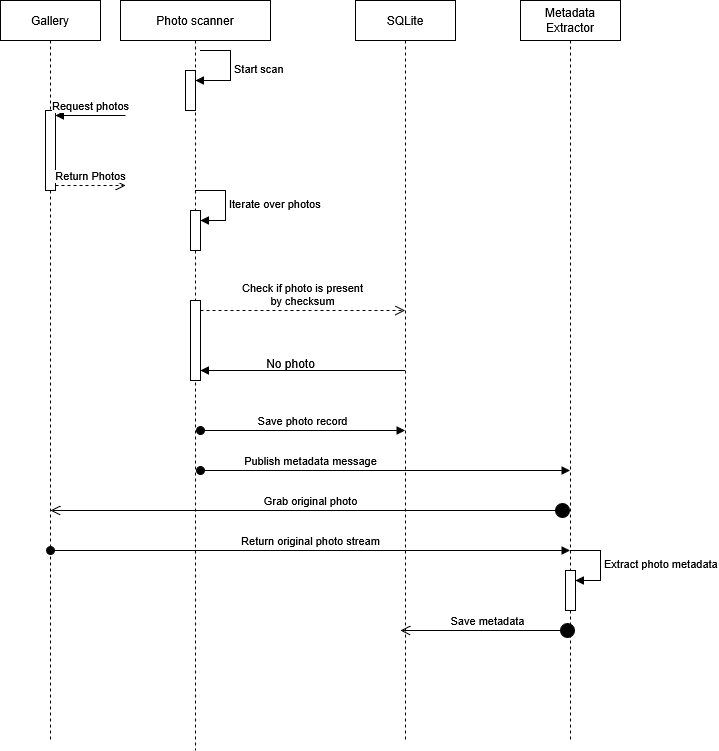

The diagram above was exported from draw.io. Its source (the exported page's mxGraphModel, read from the mxfile embedded in the PNG):
<mxGraphModel dx="2074" dy="1106" grid="1" gridSize="10" guides="1" tooltips="1" connect="1" arrows="1" fold="1" page="1" pageScale="1" pageWidth="850" pageHeight="1100" background="none" math="0" shadow="0">
  <root>
    <mxCell id="0" />
    <mxCell id="1" parent="0" />
    <mxCell id="Bm6jAi3F0s3E43qV5JZB-27" value="Gallery" style="shape=umlLifeline;perimeter=lifelinePerimeter;whiteSpace=wrap;html=1;container=1;dropTarget=0;collapsible=0;recursiveResize=0;outlineConnect=0;portConstraint=eastwest;newEdgeStyle={&quot;curved&quot;:0,&quot;rounded&quot;:0};" vertex="1" parent="1">
      <mxGeometry x="70" y="50" width="100" height="740" as="geometry" />
    </mxCell>
    <mxCell id="Bm6jAi3F0s3E43qV5JZB-42" value="" style="html=1;points=[[0,0,0,0,5],[0,1,0,0,-5],[1,0,0,0,5],[1,1,0,0,-5]];perimeter=orthogonalPerimeter;outlineConnect=0;targetShapes=umlLifeline;portConstraint=eastwest;newEdgeStyle={&quot;curved&quot;:0,&quot;rounded&quot;:0};" vertex="1" parent="Bm6jAi3F0s3E43qV5JZB-27">
      <mxGeometry x="45" y="110" width="10" height="80" as="geometry" />
    </mxCell>
    <mxCell id="Bm6jAi3F0s3E43qV5JZB-43" value="Request photos" style="html=1;verticalAlign=bottom;endArrow=block;curved=0;rounded=0;entryX=1;entryY=0;entryDx=0;entryDy=5;" edge="1" target="Bm6jAi3F0s3E43qV5JZB-42" parent="Bm6jAi3F0s3E43qV5JZB-27">
      <mxGeometry relative="1" as="geometry">
        <mxPoint x="125" y="115" as="sourcePoint" />
      </mxGeometry>
    </mxCell>
    <mxCell id="Bm6jAi3F0s3E43qV5JZB-44" value="Return Photos" style="html=1;verticalAlign=bottom;endArrow=open;dashed=1;endSize=8;curved=0;rounded=0;exitX=1;exitY=1;exitDx=0;exitDy=-5;" edge="1" source="Bm6jAi3F0s3E43qV5JZB-42" parent="Bm6jAi3F0s3E43qV5JZB-27">
      <mxGeometry relative="1" as="geometry">
        <mxPoint x="125" y="185" as="targetPoint" />
      </mxGeometry>
    </mxCell>
    <mxCell id="Bm6jAi3F0s3E43qV5JZB-29" value="Photo scanner" style="shape=umlLifeline;perimeter=lifelinePerimeter;whiteSpace=wrap;html=1;container=1;dropTarget=0;collapsible=0;recursiveResize=0;outlineConnect=0;portConstraint=eastwest;newEdgeStyle={&quot;curved&quot;:0,&quot;rounded&quot;:0};" vertex="1" parent="1">
      <mxGeometry x="190" y="50" width="150" height="750" as="geometry" />
    </mxCell>
    <mxCell id="Bm6jAi3F0s3E43qV5JZB-38" value="" style="html=1;points=[[0,0,0,0,5],[0,1,0,0,-5],[1,0,0,0,5],[1,1,0,0,-5]];perimeter=orthogonalPerimeter;outlineConnect=0;targetShapes=umlLifeline;portConstraint=eastwest;newEdgeStyle={&quot;curved&quot;:0,&quot;rounded&quot;:0};" vertex="1" parent="Bm6jAi3F0s3E43qV5JZB-29">
      <mxGeometry x="65" y="70" width="10" height="40" as="geometry" />
    </mxCell>
    <mxCell id="Bm6jAi3F0s3E43qV5JZB-39" value="Start scan" style="html=1;align=left;spacingLeft=2;endArrow=block;rounded=0;edgeStyle=orthogonalEdgeStyle;curved=0;rounded=0;" edge="1" target="Bm6jAi3F0s3E43qV5JZB-38" parent="Bm6jAi3F0s3E43qV5JZB-29">
      <mxGeometry relative="1" as="geometry">
        <mxPoint x="80" y="50" as="sourcePoint" />
        <Array as="points">
          <mxPoint x="110" y="80" />
        </Array>
      </mxGeometry>
    </mxCell>
    <mxCell id="Bm6jAi3F0s3E43qV5JZB-45" value="" style="html=1;points=[[0,0,0,0,5],[0,1,0,0,-5],[1,0,0,0,5],[1,1,0,0,-5]];perimeter=orthogonalPerimeter;outlineConnect=0;targetShapes=umlLifeline;portConstraint=eastwest;newEdgeStyle={&quot;curved&quot;:0,&quot;rounded&quot;:0};" vertex="1" parent="Bm6jAi3F0s3E43qV5JZB-29">
      <mxGeometry x="70" y="210" width="10" height="40" as="geometry" />
    </mxCell>
    <mxCell id="Bm6jAi3F0s3E43qV5JZB-46" value="Iterate over photos" style="html=1;align=left;spacingLeft=2;endArrow=block;rounded=0;edgeStyle=orthogonalEdgeStyle;curved=0;rounded=0;" edge="1" target="Bm6jAi3F0s3E43qV5JZB-45" parent="Bm6jAi3F0s3E43qV5JZB-29">
      <mxGeometry relative="1" as="geometry">
        <mxPoint x="75" y="190" as="sourcePoint" />
        <Array as="points">
          <mxPoint x="105" y="220" />
        </Array>
      </mxGeometry>
    </mxCell>
    <mxCell id="Bm6jAi3F0s3E43qV5JZB-47" value="" style="html=1;points=[[0,0,0,0,5],[0,1,0,0,-5],[1,0,0,0,5],[1,1,0,0,-5]];perimeter=orthogonalPerimeter;outlineConnect=0;targetShapes=umlLifeline;portConstraint=eastwest;newEdgeStyle={&quot;curved&quot;:0,&quot;rounded&quot;:0};" vertex="1" parent="Bm6jAi3F0s3E43qV5JZB-29">
      <mxGeometry x="70" y="300" width="10" height="80" as="geometry" />
    </mxCell>
    <mxCell id="Bm6jAi3F0s3E43qV5JZB-30" value="&lt;div&gt;Metadata &lt;br&gt;&lt;/div&gt;&lt;div&gt;Extractor&lt;/div&gt;" style="shape=umlLifeline;perimeter=lifelinePerimeter;whiteSpace=wrap;html=1;container=1;dropTarget=0;collapsible=0;recursiveResize=0;outlineConnect=0;portConstraint=eastwest;newEdgeStyle={&quot;curved&quot;:0,&quot;rounded&quot;:0};" vertex="1" parent="1">
      <mxGeometry x="590" y="50" width="100" height="740" as="geometry" />
    </mxCell>
    <mxCell id="Bm6jAi3F0s3E43qV5JZB-63" value="" style="html=1;points=[[0,0,0,0,5],[0,1,0,0,-5],[1,0,0,0,5],[1,1,0,0,-5]];perimeter=orthogonalPerimeter;outlineConnect=0;targetShapes=umlLifeline;portConstraint=eastwest;newEdgeStyle={&quot;curved&quot;:0,&quot;rounded&quot;:0};" vertex="1" parent="Bm6jAi3F0s3E43qV5JZB-30">
      <mxGeometry x="45" y="570" width="10" height="40" as="geometry" />
    </mxCell>
    <mxCell id="Bm6jAi3F0s3E43qV5JZB-64" value="Extract photo metadata" style="html=1;align=left;spacingLeft=2;endArrow=block;rounded=0;edgeStyle=orthogonalEdgeStyle;curved=0;rounded=0;" edge="1" target="Bm6jAi3F0s3E43qV5JZB-63" parent="Bm6jAi3F0s3E43qV5JZB-30">
      <mxGeometry relative="1" as="geometry">
        <mxPoint x="50" y="550" as="sourcePoint" />
        <Array as="points">
          <mxPoint x="80" y="580" />
        </Array>
      </mxGeometry>
    </mxCell>
    <mxCell id="Bm6jAi3F0s3E43qV5JZB-31" value="&lt;div&gt;SQLite&lt;/div&gt;" style="shape=umlLifeline;perimeter=lifelinePerimeter;whiteSpace=wrap;html=1;container=1;dropTarget=0;collapsible=0;recursiveResize=0;outlineConnect=0;portConstraint=eastwest;newEdgeStyle={&quot;curved&quot;:0,&quot;rounded&quot;:0};" vertex="1" parent="1">
      <mxGeometry x="425" y="50" width="100" height="740" as="geometry" />
    </mxCell>
    <mxCell id="Bm6jAi3F0s3E43qV5JZB-48" value="" style="html=1;verticalAlign=bottom;endArrow=block;curved=0;rounded=0;entryX=1;entryY=0;entryDx=0;entryDy=5;" edge="1" parent="1">
      <mxGeometry relative="1" as="geometry">
        <mxPoint x="474.5" y="420" as="sourcePoint" />
        <mxPoint x="270" y="420" as="targetPoint" />
      </mxGeometry>
    </mxCell>
    <mxCell id="Bm6jAi3F0s3E43qV5JZB-49" value="&lt;div&gt;Check if photo is present&lt;/div&gt;&lt;div&gt;by checksum&lt;/div&gt;" style="html=1;verticalAlign=bottom;endArrow=open;dashed=1;endSize=8;curved=0;rounded=0;exitX=1;exitY=1;exitDx=0;exitDy=-5;" edge="1" parent="1">
      <mxGeometry relative="1" as="geometry">
        <mxPoint x="474.5" y="360" as="targetPoint" />
        <mxPoint x="270" y="360" as="sourcePoint" />
      </mxGeometry>
    </mxCell>
    <mxCell id="Bm6jAi3F0s3E43qV5JZB-50" value="No photo" style="text;html=1;align=center;verticalAlign=middle;resizable=0;points=[];autosize=1;strokeColor=none;fillColor=none;" vertex="1" parent="1">
      <mxGeometry x="325" y="398" width="70" height="30" as="geometry" />
    </mxCell>
    <mxCell id="Bm6jAi3F0s3E43qV5JZB-51" value="Save photo record" style="html=1;verticalAlign=bottom;startArrow=oval;startFill=1;endArrow=block;startSize=8;curved=0;rounded=0;" edge="1" parent="1" target="Bm6jAi3F0s3E43qV5JZB-31">
      <mxGeometry width="60" relative="1" as="geometry">
        <mxPoint x="270" y="480" as="sourcePoint" />
        <mxPoint x="330" y="480" as="targetPoint" />
      </mxGeometry>
    </mxCell>
    <mxCell id="Bm6jAi3F0s3E43qV5JZB-53" value="Publish metadata message" style="html=1;verticalAlign=bottom;startArrow=oval;startFill=1;endArrow=block;startSize=8;curved=0;rounded=0;" edge="1" parent="1" target="Bm6jAi3F0s3E43qV5JZB-30">
      <mxGeometry x="-0.4046" width="60" relative="1" as="geometry">
        <mxPoint x="270" y="520" as="sourcePoint" />
        <mxPoint x="330" y="520" as="targetPoint" />
        <mxPoint as="offset" />
      </mxGeometry>
    </mxCell>
    <mxCell id="Bm6jAi3F0s3E43qV5JZB-56" value="Save metadata" style="html=1;verticalAlign=bottom;startArrow=circle;startFill=1;endArrow=open;startSize=6;endSize=8;curved=0;rounded=0;" edge="1" parent="1">
      <mxGeometry width="80" relative="1" as="geometry">
        <mxPoint x="645" y="680" as="sourcePoint" />
        <mxPoint x="470" y="680" as="targetPoint" />
      </mxGeometry>
    </mxCell>
    <mxCell id="Bm6jAi3F0s3E43qV5JZB-61" value="Grab original photo" style="html=1;verticalAlign=bottom;startArrow=circle;startFill=1;endArrow=open;startSize=6;endSize=8;curved=0;rounded=0;" edge="1" parent="1">
      <mxGeometry width="80" relative="1" as="geometry">
        <mxPoint x="640" y="560" as="sourcePoint" />
        <mxPoint x="120" y="560" as="targetPoint" />
      </mxGeometry>
    </mxCell>
    <mxCell id="Bm6jAi3F0s3E43qV5JZB-62" value="Return original photo stream" style="html=1;verticalAlign=bottom;startArrow=oval;startFill=1;endArrow=block;startSize=8;curved=0;rounded=0;" edge="1" parent="1" target="Bm6jAi3F0s3E43qV5JZB-30">
      <mxGeometry width="60" relative="1" as="geometry">
        <mxPoint x="120" y="600" as="sourcePoint" />
        <mxPoint x="180" y="600" as="targetPoint" />
      </mxGeometry>
    </mxCell>
  </root>
</mxGraphModel>